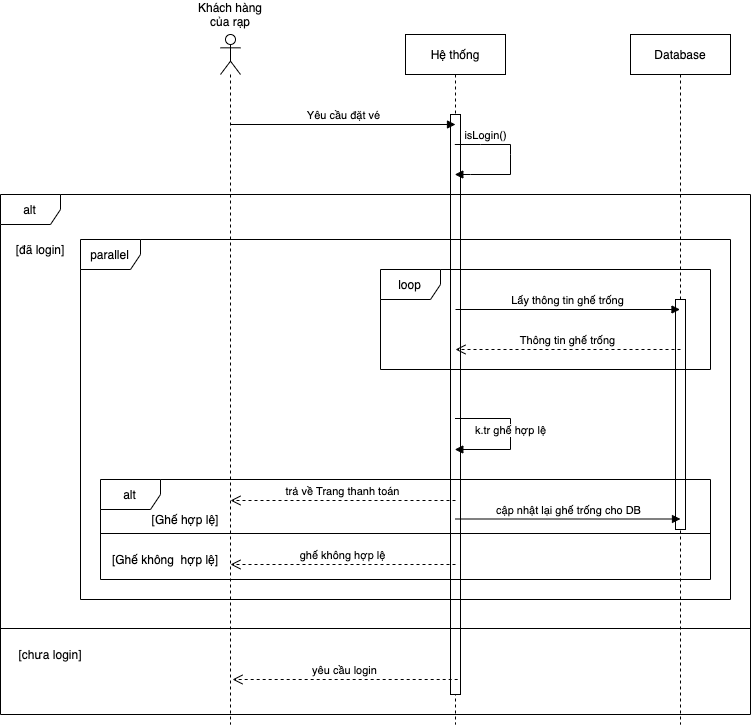

The diagram above was exported from draw.io. Its source (the exported page's mxGraphModel, read from the mxfile embedded in the PNG):
<mxGraphModel dx="925" dy="628" grid="1" gridSize="10" guides="1" tooltips="1" connect="1" arrows="1" fold="1" page="1" pageScale="1" pageWidth="850" pageHeight="1100" math="0" shadow="0">
  <root>
    <mxCell id="0" />
    <mxCell id="1" parent="0" />
    <mxCell id="mcO8uwgzdHSOXDd9awsV-10" value="Database" style="shape=umlLifeline;perimeter=lifelinePerimeter;whiteSpace=wrap;html=1;container=1;collapsible=0;recursiveResize=0;outlineConnect=0;" vertex="1" parent="1">
      <mxGeometry x="710" y="80" width="100" height="690" as="geometry" />
    </mxCell>
    <mxCell id="mcO8uwgzdHSOXDd9awsV-9" value="Hệ thống" style="shape=umlLifeline;perimeter=lifelinePerimeter;whiteSpace=wrap;html=1;container=1;collapsible=0;recursiveResize=0;outlineConnect=0;" vertex="1" parent="1">
      <mxGeometry x="485" y="80" width="100" height="690" as="geometry" />
    </mxCell>
    <mxCell id="mcO8uwgzdHSOXDd9awsV-38" value="" style="html=1;points=[];perimeter=orthogonalPerimeter;" vertex="1" parent="1">
      <mxGeometry x="755" y="345" width="10" height="230" as="geometry" />
    </mxCell>
    <mxCell id="mcO8uwgzdHSOXDd9awsV-37" value="" style="html=1;points=[];perimeter=orthogonalPerimeter;" vertex="1" parent="1">
      <mxGeometry x="530" y="160" width="10" height="580" as="geometry" />
    </mxCell>
    <mxCell id="mcO8uwgzdHSOXDd9awsV-8" value="" style="shape=umlLifeline;participant=umlActor;perimeter=lifelinePerimeter;whiteSpace=wrap;html=1;container=1;collapsible=0;recursiveResize=0;verticalAlign=top;spacingTop=36;outlineConnect=0;" vertex="1" parent="1">
      <mxGeometry x="300" y="80" width="20" height="690" as="geometry" />
    </mxCell>
    <mxCell id="mcO8uwgzdHSOXDd9awsV-11" value="parallel" style="shape=umlFrame;whiteSpace=wrap;html=1;" vertex="1" parent="1">
      <mxGeometry x="160" y="285" width="650" height="360" as="geometry" />
    </mxCell>
    <mxCell id="mcO8uwgzdHSOXDd9awsV-12" value="Lấy thông tin ghế trống" style="html=1;verticalAlign=bottom;endArrow=block;" edge="1" parent="1">
      <mxGeometry width="80" relative="1" as="geometry">
        <mxPoint x="535" y="355" as="sourcePoint" />
        <mxPoint x="759.5" y="355" as="targetPoint" />
      </mxGeometry>
    </mxCell>
    <mxCell id="mcO8uwgzdHSOXDd9awsV-13" value="Khách hàng của rạp" style="text;html=1;strokeColor=none;fillColor=none;align=center;verticalAlign=middle;whiteSpace=wrap;rounded=0;" vertex="1" parent="1">
      <mxGeometry x="270" y="50" width="80" height="20" as="geometry" />
    </mxCell>
    <mxCell id="mcO8uwgzdHSOXDd9awsV-14" value="Thông tin ghế trống" style="html=1;verticalAlign=bottom;endArrow=open;dashed=1;endSize=8;" edge="1" parent="1">
      <mxGeometry relative="1" as="geometry">
        <mxPoint x="760" y="395" as="sourcePoint" />
        <mxPoint x="535" y="395" as="targetPoint" />
      </mxGeometry>
    </mxCell>
    <mxCell id="mcO8uwgzdHSOXDd9awsV-15" value="loop" style="shape=umlFrame;whiteSpace=wrap;html=1;" vertex="1" parent="1">
      <mxGeometry x="460" y="315" width="330" height="100" as="geometry" />
    </mxCell>
    <mxCell id="mcO8uwgzdHSOXDd9awsV-16" value="Yêu cầu đặt vé" style="html=1;verticalAlign=bottom;endArrow=block;" edge="1" parent="1">
      <mxGeometry width="80" relative="1" as="geometry">
        <mxPoint x="310" y="170" as="sourcePoint" />
        <mxPoint x="535" y="170" as="targetPoint" />
      </mxGeometry>
    </mxCell>
    <mxCell id="mcO8uwgzdHSOXDd9awsV-17" value="isLogin()" style="html=1;verticalAlign=bottom;endArrow=block;rounded=0;" edge="1" parent="1">
      <mxGeometry x="-0.559" width="80" relative="1" as="geometry">
        <mxPoint x="534.3235294117646" y="190" as="sourcePoint" />
        <mxPoint x="534.3235294117646" y="220" as="targetPoint" />
        <Array as="points">
          <mxPoint x="560" y="190" />
          <mxPoint x="590" y="190" />
          <mxPoint x="590" y="200" />
          <mxPoint x="590" y="220" />
          <mxPoint x="550" y="220" />
        </Array>
        <mxPoint as="offset" />
      </mxGeometry>
    </mxCell>
    <mxCell id="mcO8uwgzdHSOXDd9awsV-18" value="alt" style="shape=umlFrame;whiteSpace=wrap;html=1;" vertex="1" parent="1">
      <mxGeometry x="80" y="240" width="750" height="520" as="geometry" />
    </mxCell>
    <mxCell id="mcO8uwgzdHSOXDd9awsV-19" value="k.tr ghế hợp lệ" style="html=1;verticalAlign=bottom;endArrow=block;rounded=0;" edge="1" parent="1">
      <mxGeometry x="0.0761" width="80" relative="1" as="geometry">
        <mxPoint x="534.5" y="464" as="sourcePoint" />
        <mxPoint x="534.3235294117646" y="495" as="targetPoint" />
        <Array as="points">
          <mxPoint x="590" y="464" />
          <mxPoint x="590" y="495" />
        </Array>
        <mxPoint as="offset" />
      </mxGeometry>
    </mxCell>
    <mxCell id="mcO8uwgzdHSOXDd9awsV-23" value="" style="line;strokeWidth=1;fillColor=none;align=left;verticalAlign=middle;spacingTop=-1;spacingLeft=3;spacingRight=3;rotatable=0;labelPosition=right;points=[];portConstraint=eastwest;" vertex="1" parent="1">
      <mxGeometry x="80" y="670" width="750" height="8" as="geometry" />
    </mxCell>
    <mxCell id="mcO8uwgzdHSOXDd9awsV-24" value="alt" style="shape=umlFrame;whiteSpace=wrap;html=1;" vertex="1" parent="1">
      <mxGeometry x="180" y="525" width="610" height="100" as="geometry" />
    </mxCell>
    <mxCell id="mcO8uwgzdHSOXDd9awsV-25" value="trả về Trang thanh toán" style="html=1;verticalAlign=bottom;endArrow=open;dashed=1;endSize=8;" edge="1" parent="1">
      <mxGeometry relative="1" as="geometry">
        <mxPoint x="535" y="546" as="sourcePoint" />
        <mxPoint x="310" y="546" as="targetPoint" />
      </mxGeometry>
    </mxCell>
    <mxCell id="mcO8uwgzdHSOXDd9awsV-27" value="ghế không hợp lệ" style="html=1;verticalAlign=bottom;endArrow=open;dashed=1;endSize=8;" edge="1" parent="1">
      <mxGeometry relative="1" as="geometry">
        <mxPoint x="535" y="610" as="sourcePoint" />
        <mxPoint x="310" y="610" as="targetPoint" />
      </mxGeometry>
    </mxCell>
    <mxCell id="mcO8uwgzdHSOXDd9awsV-28" value="" style="line;strokeWidth=1;fillColor=none;align=left;verticalAlign=middle;spacingTop=-1;spacingLeft=3;spacingRight=3;rotatable=0;labelPosition=right;points=[];portConstraint=eastwest;" vertex="1" parent="1">
      <mxGeometry x="180" y="575" width="610" height="8" as="geometry" />
    </mxCell>
    <mxCell id="mcO8uwgzdHSOXDd9awsV-29" value="[Ghế hợp lệ]" style="text;html=1;strokeColor=none;fillColor=none;align=center;verticalAlign=middle;whiteSpace=wrap;rounded=0;" vertex="1" parent="1">
      <mxGeometry x="230" y="555" width="70" height="20" as="geometry" />
    </mxCell>
    <mxCell id="mcO8uwgzdHSOXDd9awsV-30" value="[Ghế không&amp;nbsp; hợp lệ]" style="text;html=1;strokeColor=none;fillColor=none;align=center;verticalAlign=middle;whiteSpace=wrap;rounded=0;" vertex="1" parent="1">
      <mxGeometry x="190" y="595" width="110" height="20" as="geometry" />
    </mxCell>
    <mxCell id="mcO8uwgzdHSOXDd9awsV-31" value="[đã login]" style="text;html=1;strokeColor=none;fillColor=none;align=center;verticalAlign=middle;whiteSpace=wrap;rounded=0;" vertex="1" parent="1">
      <mxGeometry x="90" y="285" width="60" height="20" as="geometry" />
    </mxCell>
    <mxCell id="mcO8uwgzdHSOXDd9awsV-32" value="[chưa login]" style="text;html=1;strokeColor=none;fillColor=none;align=center;verticalAlign=middle;whiteSpace=wrap;rounded=0;" vertex="1" parent="1">
      <mxGeometry x="90" y="690" width="80" height="20" as="geometry" />
    </mxCell>
    <mxCell id="mcO8uwgzdHSOXDd9awsV-33" value="yêu cầu login" style="html=1;verticalAlign=bottom;endArrow=open;dashed=1;endSize=8;" edge="1" parent="1">
      <mxGeometry relative="1" as="geometry">
        <mxPoint x="537.18" y="725" as="sourcePoint" />
        <mxPoint x="312.00352941176465" y="725" as="targetPoint" />
      </mxGeometry>
    </mxCell>
    <mxCell id="mcO8uwgzdHSOXDd9awsV-34" value="cập nhật lại ghế trống cho DB" style="html=1;verticalAlign=bottom;endArrow=block;" edge="1" parent="1">
      <mxGeometry width="80" relative="1" as="geometry">
        <mxPoint x="535" y="564.5" as="sourcePoint" />
        <mxPoint x="760" y="564.5" as="targetPoint" />
      </mxGeometry>
    </mxCell>
  </root>
</mxGraphModel>